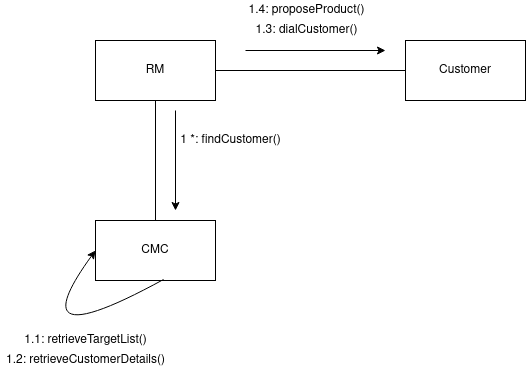

The diagram above was exported from draw.io. Its source (the exported page's mxGraphModel, read from the mxfile embedded in the PNG):
<mxGraphModel dx="1422" dy="809" grid="1" gridSize="10" guides="1" tooltips="1" connect="1" arrows="1" fold="1" page="1" pageScale="1" pageWidth="850" pageHeight="1100" math="0" shadow="0">
  <root>
    <mxCell id="0" />
    <mxCell id="1" parent="0" />
    <mxCell id="tKFe-jb_xalT2ABw2mXR-1" value="CMC" style="rounded=0;whiteSpace=wrap;html=1;" parent="1" vertex="1">
      <mxGeometry x="340" y="390" width="120" height="60" as="geometry" />
    </mxCell>
    <mxCell id="tKFe-jb_xalT2ABw2mXR-3" style="edgeStyle=orthogonalEdgeStyle;rounded=0;orthogonalLoop=1;jettySize=auto;html=1;endArrow=none;endFill=0;" parent="1" source="tKFe-jb_xalT2ABw2mXR-2" target="tKFe-jb_xalT2ABw2mXR-1" edge="1">
      <mxGeometry relative="1" as="geometry" />
    </mxCell>
    <mxCell id="tKFe-jb_xalT2ABw2mXR-2" value="RM" style="rounded=0;whiteSpace=wrap;html=1;" parent="1" vertex="1">
      <mxGeometry x="340" y="210" width="120" height="60" as="geometry" />
    </mxCell>
    <mxCell id="tKFe-jb_xalT2ABw2mXR-19" style="edgeStyle=orthogonalEdgeStyle;rounded=0;orthogonalLoop=1;jettySize=auto;html=1;endArrow=none;endFill=0;" parent="1" source="tKFe-jb_xalT2ABw2mXR-4" target="tKFe-jb_xalT2ABw2mXR-2" edge="1">
      <mxGeometry relative="1" as="geometry" />
    </mxCell>
    <mxCell id="tKFe-jb_xalT2ABw2mXR-4" value="Customer" style="rounded=0;whiteSpace=wrap;html=1;" parent="1" vertex="1">
      <mxGeometry x="650" y="210" width="120" height="60" as="geometry" />
    </mxCell>
    <mxCell id="tKFe-jb_xalT2ABw2mXR-6" value="" style="endArrow=classic;html=1;" parent="1" edge="1">
      <mxGeometry width="50" height="50" relative="1" as="geometry">
        <mxPoint x="420" y="280" as="sourcePoint" />
        <mxPoint x="420" y="380" as="targetPoint" />
      </mxGeometry>
    </mxCell>
    <mxCell id="tKFe-jb_xalT2ABw2mXR-7" value="1 *: findCustomer()" style="text;html=1;align=center;verticalAlign=middle;resizable=0;points=[];autosize=1;" parent="1" vertex="1">
      <mxGeometry x="415" y="300" width="120" height="20" as="geometry" />
    </mxCell>
    <mxCell id="tKFe-jb_xalT2ABw2mXR-14" value="" style="endArrow=classic;html=1;exitX=0.567;exitY=0.983;exitDx=0;exitDy=0;exitPerimeter=0;entryX=0;entryY=0.5;entryDx=0;entryDy=0;edgeStyle=orthogonalEdgeStyle;curved=1;" parent="1" source="tKFe-jb_xalT2ABw2mXR-1" target="tKFe-jb_xalT2ABw2mXR-1" edge="1">
      <mxGeometry width="50" height="50" relative="1" as="geometry">
        <mxPoint x="400" y="500" as="sourcePoint" />
        <mxPoint x="260" y="500" as="targetPoint" />
        <Array as="points">
          <mxPoint x="260" y="530" />
        </Array>
      </mxGeometry>
    </mxCell>
    <mxCell id="tKFe-jb_xalT2ABw2mXR-15" value="1.1: retrieveTargetList()" style="text;html=1;align=center;verticalAlign=middle;resizable=0;points=[];autosize=1;" parent="1" vertex="1">
      <mxGeometry x="260" y="500" width="140" height="20" as="geometry" />
    </mxCell>
    <mxCell id="tKFe-jb_xalT2ABw2mXR-16" value="1.2: retrieveCustomerDetails()" style="text;html=1;align=center;verticalAlign=middle;resizable=0;points=[];autosize=1;" parent="1" vertex="1">
      <mxGeometry x="245" y="520" width="170" height="20" as="geometry" />
    </mxCell>
    <mxCell id="tKFe-jb_xalT2ABw2mXR-17" value="" style="endArrow=classic;html=1;" parent="1" edge="1">
      <mxGeometry width="50" height="50" relative="1" as="geometry">
        <mxPoint x="490" y="220" as="sourcePoint" />
        <mxPoint x="630" y="220" as="targetPoint" />
      </mxGeometry>
    </mxCell>
    <mxCell id="tKFe-jb_xalT2ABw2mXR-18" value="1.4: proposeProduct()" style="text;html=1;align=center;verticalAlign=middle;resizable=0;points=[];autosize=1;" parent="1" vertex="1">
      <mxGeometry x="486" y="170" width="130" height="20" as="geometry" />
    </mxCell>
    <mxCell id="kJmYh4hpUZXZsvTW2q6d-1" value="1.3: dialCustomer()" style="text;html=1;align=center;verticalAlign=middle;resizable=0;points=[];autosize=1;" vertex="1" parent="1">
      <mxGeometry x="491" y="190" width="120" height="20" as="geometry" />
    </mxCell>
  </root>
</mxGraphModel>